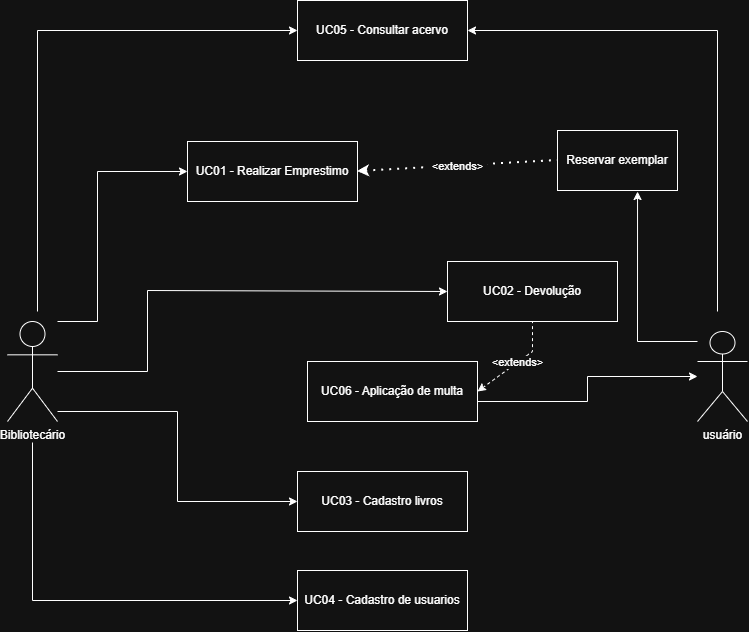

The diagram above was exported from draw.io. Its source (the exported page's mxGraphModel, read from the mxfile embedded in the PNG):
<mxGraphModel dx="1010" dy="947" grid="1" gridSize="10" guides="1" tooltips="1" connect="1" arrows="1" fold="1" page="1" pageScale="1" pageWidth="850" pageHeight="1100" math="0" shadow="0">
  <root>
    <mxCell id="0" />
    <mxCell id="1" parent="0" />
    <mxCell id="qWzKBld7vQzT6oUntUFj-9" edge="1" parent="1" style="edgeStyle=orthogonalEdgeStyle;rounded=0;orthogonalLoop=1;jettySize=auto;html=1;entryX=0;entryY=0.5;entryDx=0;entryDy=0;defaultLabelBackgroundColor=page;labelPadding=0 4;" target="qWzKBld7vQzT6oUntUFj-7">
      <mxGeometry relative="1" x="0.0203" as="geometry">
        <Array as="points">
          <mxPoint x="80" y="119" />
        </Array>
        <mxPoint x="80" y="400" as="sourcePoint" />
      </mxGeometry>
    </mxCell>
    <mxCell id="qWzKBld7vQzT6oUntUFj-11" edge="1" parent="1" source="qWzKBld7vQzT6oUntUFj-1" style="edgeStyle=orthogonalEdgeStyle;rounded=0;orthogonalLoop=1;jettySize=auto;html=1;entryX=0;entryY=0.5;entryDx=0;entryDy=0;defaultLabelBackgroundColor=page;labelPadding=0 4;" target="qWzKBld7vQzT6oUntUFj-3">
      <mxGeometry relative="1" x="0.0348" as="geometry">
        <Array as="points">
          <mxPoint x="140" y="410" />
          <mxPoint x="140" y="260" />
        </Array>
      </mxGeometry>
    </mxCell>
    <mxCell id="qWzKBld7vQzT6oUntUFj-13" edge="1" parent="1" source="qWzKBld7vQzT6oUntUFj-1" style="edgeStyle=orthogonalEdgeStyle;rounded=0;orthogonalLoop=1;jettySize=auto;html=1;entryX=0;entryY=0.5;entryDx=0;entryDy=0;defaultLabelBackgroundColor=page;labelPadding=0 4;" target="qWzKBld7vQzT6oUntUFj-4">
      <mxGeometry relative="1" as="geometry">
        <Array as="points">
          <mxPoint x="190" y="460" />
          <mxPoint x="190" y="379" />
        </Array>
      </mxGeometry>
    </mxCell>
    <mxCell id="qWzKBld7vQzT6oUntUFj-19" edge="1" parent="1" source="qWzKBld7vQzT6oUntUFj-1" style="edgeStyle=orthogonalEdgeStyle;rounded=0;orthogonalLoop=1;jettySize=auto;html=1;entryX=0;entryY=0.5;entryDx=0;entryDy=0;defaultLabelBackgroundColor=page;labelPadding=0 4;" target="qWzKBld7vQzT6oUntUFj-5">
      <mxGeometry relative="1" x="-0.1212" as="geometry">
        <Array as="points">
          <mxPoint x="220" y="500" />
          <mxPoint x="220" y="590" />
        </Array>
      </mxGeometry>
    </mxCell>
    <mxCell id="qWzKBld7vQzT6oUntUFj-20" edge="1" parent="1" source="qWzKBld7vQzT6oUntUFj-1" style="edgeStyle=orthogonalEdgeStyle;rounded=0;orthogonalLoop=1;jettySize=auto;html=1;entryX=0;entryY=0.5;entryDx=0;entryDy=0;defaultLabelBackgroundColor=page;labelPadding=0 4;" target="qWzKBld7vQzT6oUntUFj-6">
      <mxGeometry relative="1" as="geometry">
        <Array as="points">
          <mxPoint x="75" y="689" />
        </Array>
      </mxGeometry>
    </mxCell>
    <mxCell id="qWzKBld7vQzT6oUntUFj-1" parent="1" style="shape=umlActor;verticalLabelPosition=bottom;verticalAlign=top;html=1;outlineConnect=0;labelPerimeter=1;" value="Bibliotecário" vertex="1">
      <mxGeometry height="100" width="50" x="50" y="410" as="geometry" />
    </mxCell>
    <mxCell id="qWzKBld7vQzT6oUntUFj-10" edge="1" parent="1" style="edgeStyle=orthogonalEdgeStyle;rounded=0;orthogonalLoop=1;jettySize=auto;html=1;entryX=1;entryY=0.5;entryDx=0;entryDy=0;defaultLabelBackgroundColor=page;labelPadding=0 4;" target="qWzKBld7vQzT6oUntUFj-7">
      <mxGeometry relative="1" x="-0.0163" as="geometry">
        <Array as="points">
          <mxPoint x="760" y="119" />
        </Array>
        <mxPoint x="760" y="400" as="sourcePoint" />
      </mxGeometry>
    </mxCell>
    <mxCell id="qWzKBld7vQzT6oUntUFj-2" parent="1" style="shape=umlActor;verticalLabelPosition=bottom;verticalAlign=top;html=1;outlineConnect=0;labelPerimeter=1;" value="usuário" vertex="1">
      <mxGeometry height="90" width="50" x="740" y="420" as="geometry" />
    </mxCell>
    <mxCell id="qWzKBld7vQzT6oUntUFj-3" parent="1" style="rounded=0;whiteSpace=wrap;html=1;" value="UC01 - Realizar Emprestimo" vertex="1">
      <mxGeometry height="60" width="170" x="230" y="230" as="geometry" />
    </mxCell>
    <mxCell id="qWzKBld7vQzT6oUntUFj-4" parent="1" style="rounded=0;whiteSpace=wrap;html=1;" value="UC02 - Devolução" vertex="1">
      <mxGeometry height="60" width="170" x="490" y="350" as="geometry" />
    </mxCell>
    <mxCell id="qWzKBld7vQzT6oUntUFj-5" parent="1" style="rounded=0;whiteSpace=wrap;html=1;" value="UC03 - Cadastro livros" vertex="1">
      <mxGeometry height="60" width="170" x="340" y="560" as="geometry" />
    </mxCell>
    <mxCell id="qWzKBld7vQzT6oUntUFj-6" parent="1" style="rounded=0;whiteSpace=wrap;html=1;" value="UC04 - Cadastro de usuarios" vertex="1">
      <mxGeometry height="60" width="170" x="340" y="659" as="geometry" />
    </mxCell>
    <mxCell id="qWzKBld7vQzT6oUntUFj-7" parent="1" style="rounded=0;whiteSpace=wrap;html=1;" value="UC05 - Consultar acervo" vertex="1">
      <mxGeometry height="60" width="170" x="340" y="89" as="geometry" />
    </mxCell>
    <mxCell id="qWzKBld7vQzT6oUntUFj-18" edge="1" parent="1" source="qWzKBld7vQzT6oUntUFj-8" style="edgeStyle=orthogonalEdgeStyle;rounded=0;orthogonalLoop=1;jettySize=auto;html=1;defaultLabelBackgroundColor=page;labelPadding=0 4;" target="qWzKBld7vQzT6oUntUFj-2">
      <mxGeometry relative="1" x="0.0449" as="geometry">
        <Array as="points">
          <mxPoint x="630" y="490" />
          <mxPoint x="630" y="465" />
        </Array>
      </mxGeometry>
    </mxCell>
    <mxCell id="qWzKBld7vQzT6oUntUFj-8" parent="1" style="rounded=0;whiteSpace=wrap;html=1;" value="UC06 - Aplicação de multa" vertex="1">
      <mxGeometry height="60" width="170" x="350" y="450" as="geometry" />
    </mxCell>
    <mxCell id="qWzKBld7vQzT6oUntUFj-17" edge="1" parent="1" source="qWzKBld7vQzT6oUntUFj-8" style="endArrow=none;dashed=1;html=1;rounded=0;defaultLabelBackgroundColor=page;labelPadding=0 4;entryX=0.5;entryY=1;entryDx=0;entryDy=0;exitX=1;exitY=0.5;exitDx=0;exitDy=0;startArrow=classic;startFill=1;" target="qWzKBld7vQzT6oUntUFj-4" value="&amp;lt;extends&lt;span style=&quot;background-color: transparent; color: light-dark(#000000, var(--ge-light-color, #ffffff));&quot;&gt;&amp;gt;&lt;/span&gt;">
      <mxGeometry height="50" relative="1" width="50" as="geometry">
        <Array as="points">
          <mxPoint x="575" y="440" />
        </Array>
        <mxPoint x="300" y="420" as="sourcePoint" />
        <mxPoint x="350" y="370" as="targetPoint" />
      </mxGeometry>
    </mxCell>
    <mxCell id="qWzKBld7vQzT6oUntUFj-21" parent="1" style="rounded=0;whiteSpace=wrap;html=1;" value="Reservar exemplar" vertex="1">
      <mxGeometry height="60" width="120" x="600" y="219" as="geometry" />
    </mxCell>
    <mxCell id="qWzKBld7vQzT6oUntUFj-22" edge="1" parent="1" source="qWzKBld7vQzT6oUntUFj-2" style="edgeStyle=orthogonalEdgeStyle;rounded=0;orthogonalLoop=1;jettySize=auto;html=1;entryX=0.667;entryY=1.017;entryDx=0;entryDy=0;entryPerimeter=0;defaultLabelBackgroundColor=page;labelPadding=0 4;" target="qWzKBld7vQzT6oUntUFj-21">
      <mxGeometry relative="1" x="-0.1713" as="geometry">
        <Array as="points">
          <mxPoint x="680" y="430" />
        </Array>
      </mxGeometry>
    </mxCell>
    <mxCell id="qWzKBld7vQzT6oUntUFj-23" edge="1" parent="1" source="qWzKBld7vQzT6oUntUFj-3" style="endArrow=none;dashed=1;html=1;dashPattern=1 3;strokeWidth=2;rounded=0;defaultLabelBackgroundColor=page;labelPadding=0 4;entryX=0;entryY=0.5;entryDx=0;entryDy=0;exitX=1;exitY=0.5;exitDx=0;exitDy=0;startArrow=classic;startFill=1;" target="qWzKBld7vQzT6oUntUFj-21" value="&amp;lt;extends&lt;span style=&quot;background-color: transparent; color: light-dark(#000000, var(--ge-light-color, #ffffff));&quot;&gt;&amp;gt;&lt;/span&gt;">
      <mxGeometry height="50" relative="1" width="50" as="geometry">
        <mxPoint x="420" y="360" as="sourcePoint" />
        <mxPoint x="470" y="310" as="targetPoint" />
      </mxGeometry>
    </mxCell>
  </root>
</mxGraphModel>